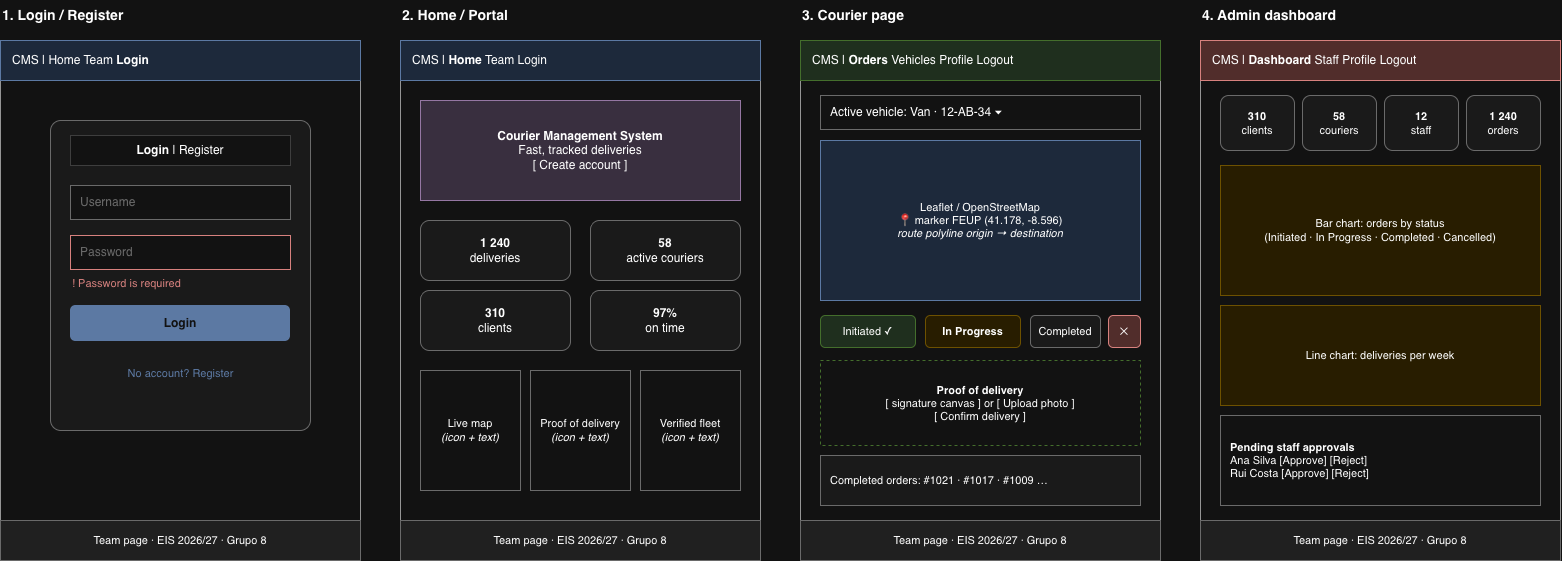

The diagram above was exported from draw.io. Its source (the exported page's mxGraphModel, read from the mxfile embedded in the PNG):
<mxGraphModel dx="934" dy="563" grid="0" gridSize="10" guides="1" tooltips="1" connect="1" arrows="1" fold="1" page="0" pageScale="1" pageWidth="827" pageHeight="1169" math="0" shadow="0" adaptiveColors="auto">
  <root>
    <mxCell id="0" />
    <mxCell id="1" parent="0" />
    <mxCell id="t1" parent="1" style="text;html=1;fontStyle=1;fontSize=14;align=left;" value="1. Login / Register" vertex="1">
      <mxGeometry height="30" width="360" x="40" as="geometry" />
    </mxCell>
    <mxCell id="f1" parent="1" style="rounded=0;whiteSpace=wrap;html=1;fillColor=#ffffff;strokeColor=#666666;" value="" vertex="1">
      <mxGeometry height="520" width="360" x="40" y="40" as="geometry" />
    </mxCell>
    <mxCell id="n1" parent="1" style="rounded=0;whiteSpace=wrap;html=1;fillColor=#dae8fc;strokeColor=#6c8ebf;align=left;spacingLeft=10;" value="CMS  |  Home   Team   &lt;b&gt;Login&lt;/b&gt;" vertex="1">
      <mxGeometry height="40" width="360" x="40" y="40" as="geometry" />
    </mxCell>
    <mxCell id="c1" parent="1" style="rounded=1;whiteSpace=wrap;html=1;fillColor=#f5f5f5;strokeColor=#999999;arcSize=4;" value="" vertex="1">
      <mxGeometry height="310" width="260" x="90" y="120" as="geometry" />
    </mxCell>
    <mxCell id="c1t" parent="1" style="rounded=0;whiteSpace=wrap;html=1;fillColor=#ffffff;strokeColor=#cccccc;" value="&lt;b&gt;Login&lt;/b&gt;  |  Register" vertex="1">
      <mxGeometry height="30" width="220" x="110" y="135" as="geometry" />
    </mxCell>
    <mxCell id="c1u" parent="1" style="rounded=0;whiteSpace=wrap;html=1;fillColor=#ffffff;strokeColor=#999999;align=left;spacingLeft=8;fontColor=#999999;" value="Username" vertex="1">
      <mxGeometry height="34" width="220" x="110" y="185" as="geometry" />
    </mxCell>
    <mxCell id="c1p" parent="1" style="rounded=0;whiteSpace=wrap;html=1;fillColor=#ffffff;strokeColor=#b85450;align=left;spacingLeft=8;fontColor=#999999;" value="Password" vertex="1">
      <mxGeometry height="34" width="220" x="110" y="235" as="geometry" />
    </mxCell>
    <mxCell id="c1e" parent="1" style="text;html=1;fontColor=#b85450;fontSize=11;align=left;" value="! Password is required" vertex="1">
      <mxGeometry height="20" width="220" x="110" y="270" as="geometry" />
    </mxCell>
    <mxCell id="c1b" parent="1" style="rounded=1;whiteSpace=wrap;html=1;fillColor=#6c8ebf;strokeColor=none;fontColor=#ffffff;fontStyle=1;" value="Login" vertex="1">
      <mxGeometry height="36" width="220" x="110" y="305" as="geometry" />
    </mxCell>
    <mxCell id="c1l" parent="1" style="text;html=1;fontColor=#6c8ebf;fontSize=11;align=center;" value="No account? Register" vertex="1">
      <mxGeometry height="20" width="220" x="110" y="360" as="geometry" />
    </mxCell>
    <mxCell id="ft1" parent="1" style="rounded=0;whiteSpace=wrap;html=1;fillColor=#eeeeee;strokeColor=#999999;fontSize=11;" value="Team page  ·  EIS 2026/27 · Grupo 8" vertex="1">
      <mxGeometry height="40" width="360" x="40" y="520" as="geometry" />
    </mxCell>
    <mxCell id="t2" parent="1" style="text;html=1;fontStyle=1;fontSize=14;align=left;" value="2. Home / Portal" vertex="1">
      <mxGeometry height="30" width="360" x="440" as="geometry" />
    </mxCell>
    <mxCell id="f2" parent="1" style="rounded=0;whiteSpace=wrap;html=1;fillColor=#ffffff;strokeColor=#666666;" value="" vertex="1">
      <mxGeometry height="520" width="360" x="440" y="40" as="geometry" />
    </mxCell>
    <mxCell id="n2" parent="1" style="rounded=0;whiteSpace=wrap;html=1;fillColor=#dae8fc;strokeColor=#6c8ebf;align=left;spacingLeft=10;" value="CMS  |  &lt;b&gt;Home&lt;/b&gt;   Team   Login" vertex="1">
      <mxGeometry height="40" width="360" x="440" y="40" as="geometry" />
    </mxCell>
    <mxCell id="h2" parent="1" style="rounded=0;whiteSpace=wrap;html=1;fillColor=#e1d5e7;strokeColor=#9673a6;" value="&lt;b&gt;Courier Management System&lt;/b&gt;&lt;br&gt;Fast, tracked deliveries&lt;br&gt;[ Create account ]" vertex="1">
      <mxGeometry height="100" width="320" x="460" y="100" as="geometry" />
    </mxCell>
    <mxCell id="k21" parent="1" style="rounded=1;whiteSpace=wrap;html=1;fillColor=#f5f5f5;strokeColor=#999999;" value="&lt;b&gt;1 240&lt;/b&gt;&lt;br&gt;deliveries" vertex="1">
      <mxGeometry height="60" width="150" x="460" y="220" as="geometry" />
    </mxCell>
    <mxCell id="k22" parent="1" style="rounded=1;whiteSpace=wrap;html=1;fillColor=#f5f5f5;strokeColor=#999999;" value="&lt;b&gt;58&lt;/b&gt;&lt;br&gt;active couriers" vertex="1">
      <mxGeometry height="60" width="150" x="630" y="220" as="geometry" />
    </mxCell>
    <mxCell id="k23" parent="1" style="rounded=1;whiteSpace=wrap;html=1;fillColor=#f5f5f5;strokeColor=#999999;" value="&lt;b&gt;310&lt;/b&gt;&lt;br&gt;clients" vertex="1">
      <mxGeometry height="60" width="150" x="460" y="290" as="geometry" />
    </mxCell>
    <mxCell id="k24" parent="1" style="rounded=1;whiteSpace=wrap;html=1;fillColor=#f5f5f5;strokeColor=#999999;" value="&lt;b&gt;97%&lt;/b&gt;&lt;br&gt;on time" vertex="1">
      <mxGeometry height="60" width="150" x="630" y="290" as="geometry" />
    </mxCell>
    <mxCell id="hl1" parent="1" style="rounded=0;whiteSpace=wrap;html=1;fillColor=#ffffff;strokeColor=#999999;fontSize=11;" value="Live map&lt;br&gt;&lt;i&gt;(icon + text)&lt;/i&gt;" vertex="1">
      <mxGeometry height="120" width="100" x="460" y="370" as="geometry" />
    </mxCell>
    <mxCell id="hl2" parent="1" style="rounded=0;whiteSpace=wrap;html=1;fillColor=#ffffff;strokeColor=#999999;fontSize=11;" value="Proof of delivery&lt;br&gt;&lt;i&gt;(icon + text)&lt;/i&gt;" vertex="1">
      <mxGeometry height="120" width="100" x="570" y="370" as="geometry" />
    </mxCell>
    <mxCell id="hl3" parent="1" style="rounded=0;whiteSpace=wrap;html=1;fillColor=#ffffff;strokeColor=#999999;fontSize=11;" value="Verified fleet&lt;br&gt;&lt;i&gt;(icon + text)&lt;/i&gt;" vertex="1">
      <mxGeometry height="120" width="100" x="680" y="370" as="geometry" />
    </mxCell>
    <mxCell id="ft2" parent="1" style="rounded=0;whiteSpace=wrap;html=1;fillColor=#eeeeee;strokeColor=#999999;fontSize=11;" value="Team page  ·  EIS 2026/27 · Grupo 8" vertex="1">
      <mxGeometry height="40" width="360" x="440" y="520" as="geometry" />
    </mxCell>
    <mxCell id="t3" parent="1" style="text;html=1;fontStyle=1;fontSize=14;align=left;" value="3. Courier page" vertex="1">
      <mxGeometry height="30" width="360" x="840" as="geometry" />
    </mxCell>
    <mxCell id="f3" parent="1" style="rounded=0;whiteSpace=wrap;html=1;fillColor=#ffffff;strokeColor=#666666;" value="" vertex="1">
      <mxGeometry height="520" width="360" x="840" y="40" as="geometry" />
    </mxCell>
    <mxCell id="n3" parent="1" style="rounded=0;whiteSpace=wrap;html=1;fillColor=#d5e8d4;strokeColor=#82b366;align=left;spacingLeft=10;" value="CMS  |  &lt;b&gt;Orders&lt;/b&gt;   Vehicles   Profile   Logout" vertex="1">
      <mxGeometry height="40" width="360" x="840" y="40" as="geometry" />
    </mxCell>
    <mxCell id="v3" parent="1" style="rounded=0;whiteSpace=wrap;html=1;fillColor=#ffffff;strokeColor=#999999;align=left;spacingLeft=8;" value="Active vehicle:  Van · 12-AB-34   ▾" vertex="1">
      <mxGeometry height="34" width="320" x="860" y="95" as="geometry" />
    </mxCell>
    <mxCell id="m3" parent="1" style="rounded=0;whiteSpace=wrap;html=1;fillColor=#dae8fc;strokeColor=#6c8ebf;fontSize=11;" value="Leaflet / OpenStreetMap&lt;br&gt;📍 marker FEUP (41.178, -8.596)&lt;br&gt;&lt;i&gt;route polyline origin → destination&lt;/i&gt;" vertex="1">
      <mxGeometry height="160" width="320" x="860" y="140" as="geometry" />
    </mxCell>
    <mxCell id="s31" parent="1" style="rounded=1;whiteSpace=wrap;html=1;fillColor=#d5e8d4;strokeColor=#82b366;fontSize=11;" value="Initiated ✓" vertex="1">
      <mxGeometry height="32" width="95" x="860" y="315" as="geometry" />
    </mxCell>
    <mxCell id="s32" parent="1" style="rounded=1;whiteSpace=wrap;html=1;fillColor=#fff2cc;strokeColor=#d6b656;fontSize=11;" value="&lt;b&gt;In Progress&lt;/b&gt;" vertex="1">
      <mxGeometry height="32" width="95" x="965" y="315" as="geometry" />
    </mxCell>
    <mxCell id="s33" parent="1" style="rounded=1;whiteSpace=wrap;html=1;fillColor=#f5f5f5;strokeColor=#999999;fontSize=11;" value="Completed" vertex="1">
      <mxGeometry height="32" width="70" x="1070" y="315" as="geometry" />
    </mxCell>
    <mxCell id="s34" parent="1" style="rounded=1;whiteSpace=wrap;html=1;fillColor=#f8cecc;strokeColor=#b85450;fontSize=11;" value="✕" vertex="1">
      <mxGeometry height="32" width="32" x="1148" y="315" as="geometry" />
    </mxCell>
    <mxCell id="p3" parent="1" style="rounded=0;whiteSpace=wrap;html=1;fillColor=#ffffff;strokeColor=#82b366;dashed=1;fontSize=11;" value="&lt;b&gt;Proof of delivery&lt;/b&gt;&lt;br&gt;[ signature canvas ]   or   [ Upload photo ]&lt;br&gt;[ Confirm delivery ]" vertex="1">
      <mxGeometry height="85" width="320" x="860" y="360" as="geometry" />
    </mxCell>
    <mxCell id="l3" parent="1" style="rounded=0;whiteSpace=wrap;html=1;fillColor=#f5f5f5;strokeColor=#999999;fontSize=11;align=left;spacingLeft=8;" value="Completed orders: #1021 · #1017 · #1009 …" vertex="1">
      <mxGeometry height="50" width="320" x="860" y="455" as="geometry" />
    </mxCell>
    <mxCell id="ft3" parent="1" style="rounded=0;whiteSpace=wrap;html=1;fillColor=#eeeeee;strokeColor=#999999;fontSize=11;" value="Team page  ·  EIS 2026/27 · Grupo 8" vertex="1">
      <mxGeometry height="40" width="360" x="840" y="520" as="geometry" />
    </mxCell>
    <mxCell id="t4" parent="1" style="text;html=1;fontStyle=1;fontSize=14;align=left;" value="4. Admin dashboard" vertex="1">
      <mxGeometry height="30" width="360" x="1240" as="geometry" />
    </mxCell>
    <mxCell id="f4" parent="1" style="rounded=0;whiteSpace=wrap;html=1;fillColor=#ffffff;strokeColor=#666666;" value="" vertex="1">
      <mxGeometry height="520" width="360" x="1240" y="40" as="geometry" />
    </mxCell>
    <mxCell id="n4" parent="1" style="rounded=0;whiteSpace=wrap;html=1;fillColor=#f8cecc;strokeColor=#b85450;align=left;spacingLeft=10;" value="CMS  |  &lt;b&gt;Dashboard&lt;/b&gt;   Staff   Profile   Logout" vertex="1">
      <mxGeometry height="40" width="360" x="1240" y="40" as="geometry" />
    </mxCell>
    <mxCell id="k41" parent="1" style="rounded=1;whiteSpace=wrap;html=1;fillColor=#f5f5f5;strokeColor=#999999;fontSize=11;" value="&lt;b&gt;310&lt;/b&gt;&lt;br&gt;clients" vertex="1">
      <mxGeometry height="55" width="74" x="1260" y="95" as="geometry" />
    </mxCell>
    <mxCell id="k42" parent="1" style="rounded=1;whiteSpace=wrap;html=1;fillColor=#f5f5f5;strokeColor=#999999;fontSize=11;" value="&lt;b&gt;58&lt;/b&gt;&lt;br&gt;couriers" vertex="1">
      <mxGeometry height="55" width="74" x="1342" y="95" as="geometry" />
    </mxCell>
    <mxCell id="k43" parent="1" style="rounded=1;whiteSpace=wrap;html=1;fillColor=#f5f5f5;strokeColor=#999999;fontSize=11;" value="&lt;b&gt;12&lt;/b&gt;&lt;br&gt;staff" vertex="1">
      <mxGeometry height="55" width="74" x="1424" y="95" as="geometry" />
    </mxCell>
    <mxCell id="k44" parent="1" style="rounded=1;whiteSpace=wrap;html=1;fillColor=#f5f5f5;strokeColor=#999999;fontSize=11;" value="&lt;b&gt;1 240&lt;/b&gt;&lt;br&gt;orders" vertex="1">
      <mxGeometry height="55" width="74" x="1506" y="95" as="geometry" />
    </mxCell>
    <mxCell id="g41" parent="1" style="rounded=0;whiteSpace=wrap;html=1;fillColor=#fff2cc;strokeColor=#d6b656;fontSize=11;" value="Bar chart: orders by status&lt;br&gt;(Initiated · In Progress · Completed · Cancelled)" vertex="1">
      <mxGeometry height="130" width="320" x="1260" y="165" as="geometry" />
    </mxCell>
    <mxCell id="g42" parent="1" style="rounded=0;whiteSpace=wrap;html=1;fillColor=#fff2cc;strokeColor=#d6b656;fontSize=11;" value="Line chart: deliveries per week" vertex="1">
      <mxGeometry height="100" width="320" x="1260" y="305" as="geometry" />
    </mxCell>
    <mxCell id="tb4" parent="1" style="rounded=0;whiteSpace=wrap;html=1;fillColor=#ffffff;strokeColor=#999999;fontSize=11;align=left;spacingLeft=8;" value="&lt;b&gt;Pending staff approvals&lt;/b&gt;&lt;br&gt;Ana Silva   [Approve] [Reject]&lt;br&gt;Rui Costa   [Approve] [Reject]" vertex="1">
      <mxGeometry height="90" width="320" x="1260" y="415" as="geometry" />
    </mxCell>
    <mxCell id="ft4" parent="1" style="rounded=0;whiteSpace=wrap;html=1;fillColor=#eeeeee;strokeColor=#999999;fontSize=11;" value="Team page  ·  EIS 2026/27 · Grupo 8" vertex="1">
      <mxGeometry height="40" width="360" x="1240" y="520" as="geometry" />
    </mxCell>
  </root>
</mxGraphModel>